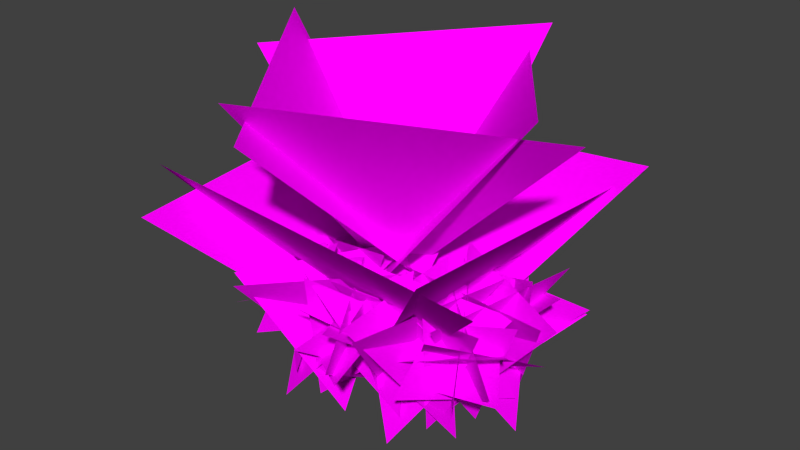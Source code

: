 # Source: germ_storehouse_2.blend  (saved by Blender 2.72.0; exported with 4.5.12 LTS)
import bpy
from mathutils import Matrix  # noqa: F401  (used for matrix-valued properties, if any)

bpy.ops.wm.read_factory_settings(use_empty=True)
scene = bpy.context.scene
scene.name = 'Scene'

# ---- collections
col_collection_1 = bpy.data.collections.new('Collection 1'); scene.collection.children.link(col_collection_1)

# ---- images (referenced by path relative to the original .blend; pixels are not part of the script)
import os
ASSET_DIR = os.environ.get("B2B_ASSET_DIR", "")  # directory of the original .blend (textures are referenced by path, not embedded)
HERE = os.path.dirname(os.path.abspath(__file__))  # packed textures are extracted next to this script under _unpacked/

def load_image(name, relpath, width, height, colorspace="sRGB"):
    """Load a texture the original file referenced (path relative to the .blend, or extracted next to this script)."""
    p = next((c for c in (os.path.join(HERE, relpath), os.path.join(ASSET_DIR, relpath)) if relpath and os.path.exists(c)), "")
    if p:
        img = bpy.data.images.load(p, check_existing=True)
        img.name = name
    else:  # same state as the original file: an image datablock whose file is absent (Cycles renders it pink)
        img = bpy.data.images.new(name, width, height)
        img.source = "FILE"
        img.filepath = "//" + (relpath or name)
    img.colorspace_settings.name = colorspace
    return img
img_bush_tempe_la_b_dds_cached_dds = load_image('bush_tempe_la_b.dds.cached.dds', 'bush_tempe_la_b.dds.cached.dds', 1024, 1024, 'sRGB')
img_germ_basic_2_png = load_image('germ_basic_2.png', 'germ_basic_2.png', 1024, 1024, 'sRGB')

# ---- materials (node trees are filled in below, after node groups)
mat_material_001 = bpy.data.materials.new('Material.001')
mat_material_001.alpha_threshold = 0.0
mat_material_001.roughness = 0.5
mat_material_001.line_color = (0.0, 0.0, 0.0, 1.0)
mat_material = bpy.data.materials.new('Material')
mat_material.alpha_threshold = 0.0
mat_material.roughness = 0.5
mat_material.line_color = (0.0, 0.0, 0.0, 1.0)

# ---- material node trees
mat_material_001.use_nodes = True; mat_material_001.node_tree.nodes.clear()
_N = mat_material_001.node_tree.nodes; _L = mat_material_001.node_tree.links
n0 = _N.new('ShaderNodeOutputMaterial'); n0.name = 'Material Output'; n0.location = (300, 300)
n1 = _N.new('ShaderNodeTexImage'); n1.name = 'Image Texture'; n1.location = (-201, 288)
n1.width = 140
n1.image = img_bush_tempe_la_b_dds_cached_dds
n2 = _N.new('ShaderNodeBsdfTransparent'); n2.name = 'Transparent BSDF'; n2.location = (48, 163)
n3 = _N.new('ShaderNodeBsdfDiffuse'); n3.name = 'Diffuse BSDF'; n3.location = (10, 300)
n4 = _N.new('ShaderNodeMixShader'); n4.name = 'Mix Shader'; n4.location = (214, 300)
_L.new(n1.outputs[0], n3.inputs[0])
_L.new(n4.outputs[0], n0.inputs[0])
_L.new(n1.outputs[1], n4.inputs[0])
_L.new(n2.outputs[0], n4.inputs[1])
_L.new(n3.outputs[0], n4.inputs[2])
n0.is_active_output = True
mat_material.use_nodes = True; mat_material.node_tree.nodes.clear()
_N = mat_material.node_tree.nodes; _L = mat_material.node_tree.links
n0 = _N.new('ShaderNodeOutputMaterial'); n0.name = 'Material Output'; n0.location = (300, 300)
n1 = _N.new('ShaderNodeBsdfDiffuse'); n1.name = 'Diffuse BSDF'; n1.location = (10, 300)
n2 = _N.new('ShaderNodeTexImage'); n2.name = 'Image Texture'; n2.location = (-201, 288)
n2.width = 140
n2.image = img_germ_basic_2_png
_L.new(n1.outputs[0], n0.inputs[0])
_L.new(n2.outputs[0], n1.inputs[0])
n0.is_active_output = True

# ---- world
world_world = bpy.data.worlds.new('World'); scene.world = world_world
world_world.color = (0.05088, 0.05088, 0.05088)
world_world.use_sun_shadow = False
world_world.sun_shadow_jitter_overblur = 0.0
world_world.cycles.sampling_method = 'MANUAL'
world_world.cycles.sample_map_resolution = 256

# ---- meshes
me_bush_tempe_la_b_2_geometry_002 = bpy.data.meshes.new('bush_tempe_la_b_2-Geometry.002')
me_bush_tempe_la_b_2_geometry_002.from_pydata([(2.948, 11.32, 4.881), (-1.133, 5.188, -0.07923), (7.485, 4.438, 2.04), (7.197, 9.924, 1.86), (-1.168, 8.025, -0.4397), (3.272, 3.0, 5.422), (7.162, 3.993, 2.697), (1.326, 8.366, -2.372), (0.8127, 8.589, 6.517), (2.147, 4.275, 6.449), (1.942, 5.102, -2.391), (5.212, 11.57, 2.785), (3.223, 11.17, 5.952), (-2.556, 7.264, -3.136), (0.2392, 0.3327, 5.593), (5.808, 4.708, 5.952), (0.5346, 9.278, -3.136), (-5.437, 4.784, 5.593), (-0.7609, 0.6367, 5.952), (3.332, 6.289, -3.136), (-1.665, 11.85, 5.593), (-5.318, 7.32, 5.952), (0.3338, 3.227, -3.136), (5.891, 8.224, 5.593), (-7.498, 5.555, 1.397), (0.8181, 3.865, -1.221), (-0.8865, 7.398, 6.775), (-5.099, 9.613, 4.025), (-1.214, 5.259, -2.67), (-1.254, 1.945, 5.596), (-0.8852, 6.573, 7.007), (-0.6331, 8.229, -1.715), (-6.048, 2.015, 1.659), (-2.744, 1.092, 4.596), (1.895, 7.269, 0.2133), (-6.718, 8.456, 2.142), (4.022, -2.136, 4.881), (-1.157, -7.375, -0.07923), (7.158, -9.761, 2.04), (7.925, -4.322, 1.86), (-0.6489, -4.584, -0.4397), (2.747, -10.37, 5.422), (6.755, -10.14, 2.697), (1.865, -4.727, -2.372), (1.403, -4.409, 6.517), (1.887, -8.899, 6.449), (1.844, -8.048, -2.391), (6.292, -2.326, 2.785), (4.265, -2.333, 5.952), (-2.157, -5.065, -3.136), (-0.7406, -12.4, 5.593), (5.563, -9.175, 5.952), (1.263, -3.68, -3.136), (-5.459, -6.947, 5.593), (-1.664, -11.91, 5.952), (3.436, -7.15, -3.136), (-0.4048, -0.7388, 5.593), (-4.857, -4.481, 5.952), (-0.09351, -9.581, -3.136), (6.318, -5.74, 5.593), (-7.335, -5.796, 1.397), (0.5039, -9.048, -1.221), (-0.4925, -5.253, 6.775), (-4.202, -2.273, 4.025), (-1.224, -7.289, -2.67), (-1.897, -10.53, 5.596), (-0.6491, -6.063, 7.007), (-0.08454, -4.486, -1.715), (-6.59, -9.548, 1.659), (-3.523, -11.09, 4.596), (2.213, -5.913, 0.2133), (-6.014, -3.098, 2.142), (1.934, -6.662, 4.881), (-4.336, -2.793, -0.07923), (-4.79, -11.43, 2.04), (0.6821, -10.96, 1.86), (-1.502, -2.661, -0.4397), (-6.373, -7.27, 5.422), (-5.247, -11.12, 2.697), (-1.076, -5.142, -2.372), (-0.87, -4.621, 6.517), (-5.136, -6.102, 6.449), (-4.316, -5.869, -2.391), (2.26, -8.916, 2.785), (1.796, -6.942, 5.952), (-2.31, -1.3, -3.136), (-9.142, -4.33, 5.593), (-4.578, -9.747, 5.952), (-0.1909, -4.32, -3.136), (-4.886, 1.494, 5.593), (-8.872, -3.32, 5.952), (-3.083, -7.218, -3.136), (2.3, -2.033, 5.593), (-2.348, 1.463, 5.952), (-6.246, -4.326, -3.136), (-1.061, -9.709, 5.593), (-4.187, 3.581, 1.397), (-5.592, -4.788, -1.221), (-2.119, -2.964, 6.775), (-0.04957, 1.322, 4.025), (-4.267, -2.709, -2.67), (-7.581, -2.783, 5.596), (-2.943, -2.993, 7.007), (-1.279, -3.188, -1.715), (-7.675, 2.011, 1.659), (-8.484, -1.323, 4.596), (-2.153, -5.748, 0.2133), (-1.261, 2.901, 2.142), (-0.9016, -2.238, 4.881), (-4.277, 4.311, -0.07923), (-9.123, -2.855, 2.04), (-4.189, -5.271, 1.86), (-1.781, 2.962, -0.4397), (-8.331, 1.526, 5.422), (-9.355, -2.356, 2.697), (-2.695, 0.6168, -2.372), (-2.251, 0.9568, 6.517), (-6.669, 1.889, 6.449), (-5.847, 1.666, -2.391), (-1.785, -4.337, 2.785), (-1.164, -2.407, 5.952), (-1.771, 4.545, -3.136), (-9.187, 5.473, 5.593), (-8.072, -1.521, 5.952), (-1.513, 0.8647, -3.136), (-2.536, 8.268, 5.593), (-8.434, 6.199, 5.952), (-5.486, -0.126, -3.136), (1.799, 1.538, 5.593), (-0.3784, 6.931, 5.952), (-6.704, 3.983, -3.136), (-5.039, -3.303, 5.593), (-0.8608, 9.695, 1.397), (-6.382, 3.25, -1.221), (-2.466, 3.021, 6.775), (1.518, 5.624, 4.025), (-4.175, 4.347, -2.67), (-7.051, 5.994, 5.596), (-3.187, 3.421, 7.007), (-1.862, 2.395, -1.715), (-4.659, 10.15, 1.659), (-7.072, 7.71, 4.596), (-3.931, 0.653, 0.2133), (1.295, 7.602, 2.142)], [], [(0, 1, 2), (3, 4, 5), (6, 7, 8), (9, 10, 11), (12, 13, 14), (15, 16, 17), (18, 19, 20), (21, 22, 23), (24, 25, 26), (27, 28, 29), (30, 31, 32), (33, 34, 35), (36, 37, 38), (39, 40, 41), (42, 43, 44), (45, 46, 47), (48, 49, 50), (51, 52, 53), (54, 55, 56), (57, 58, 59), (60, 61, 62), (63, 64, 65), (66, 67, 68), (69, 70, 71), (72, 73, 74), (75, 76, 77), (78, 79, 80), (81, 82, 83), (84, 85, 86), (87, 88, 89), (90, 91, 92), (93, 94, 95), (96, 97, 98), (99, 100, 101), (102, 103, 104), (105, 106, 107), (108, 109, 110), (111, 112, 113), (114, 115, 116), (117, 118, 119), (120, 121, 122), (123, 124, 125), (126, 127, 128), (129, 130, 131), (132, 133, 134), (135, 136, 137), (138, 139, 140), (141, 142, 143)])
_uv = me_bush_tempe_la_b_2_geometry_002.uv_layers.new(name='bush_tempe_la_b_2-Geometry-UV')
_uv.uv.foreach_set('vector', [-0.2638, 0.9747, 0.48, -0.4677, 1.233, 0.9747, -0.2638, 0.9747, 0.48, -0.4677, 1.233, 0.9747, -0.2638, 0.9747, 0.48, -0.4677, 1.233, 0.9747, -0.2638, 0.9747, 0.48, -0.4677, 1.233, 0.9747, -0.2638, 0.9747, 0.48, -0.4677, 1.233, 0.9747, -0.2638, 0.9747, 0.48, -0.4677, 1.233, 0.9747, -0.2638, 0.9747, 0.48, -0.4677, 1.233, 0.9747, -0.2638, 0.9747, 0.48, -0.4677, 1.233, 0.9747, -0.2638, 0.9747, 0.48, -0.4677, 1.233, 0.9747, -0.2638, 0.9747, 0.48, -0.4677, 1.233, 0.9747, -0.2638, 0.9747, 0.48, -0.4677, 1.233, 0.9747, -0.2638, 0.9747, 0.48, -0.4677, 1.233, 0.9747, -0.2638, 0.9747, 0.48, -0.4677, 1.233, 0.9747, -0.2638, 0.9747, 0.48, -0.4677, 1.233, 0.9747, -0.2638, 0.9747, 0.48, -0.4677, 1.233, 0.9747, -0.2638, 0.9747, 0.48, -0.4677, 1.233, 0.9747, -0.2638, 0.9747, 0.48, -0.4677, 1.233, 0.9747, -0.2638, 0.9747, 0.48, -0.4677, 1.233, 0.9747, -0.2638, 0.9747, 0.48, -0.4677, 1.233, 0.9747, -0.2638, 0.9747, 0.48, -0.4677, 1.233, 0.9747, -0.2638, 0.9747, 0.48, -0.4677, 1.233, 0.9747, -0.2638, 0.9747, 0.48, -0.4677, 1.233, 0.9747, -0.2638, 0.9747, 0.48, -0.4677, 1.233, 0.9747, -0.2638, 0.9747, 0.48, -0.4677, 1.233, 0.9747, -0.2638, 0.9747, 0.48, -0.4677, 1.233, 0.9747, -0.2638, 0.9747, 0.48, -0.4677, 1.233, 0.9747, -0.2638, 0.9747, 0.48, -0.4677, 1.233, 0.9747, -0.2638, 0.9747, 0.48, -0.4677, 1.233, 0.9747, -0.2638, 0.9747, 0.48, -0.4677, 1.233, 0.9747, -0.2638, 0.9747, 0.48, -0.4677, 1.233, 0.9747, -0.2638, 0.9747, 0.48, -0.4677, 1.233, 0.9747, -0.2638, 0.9747, 0.48, -0.4677, 1.233, 0.9747, -0.2638, 0.9747, 0.48, -0.4677, 1.233, 0.9747, -0.2638, 0.9747, 0.48, -0.4677, 1.233, 0.9747, -0.2638, 0.9747, 0.48, -0.4677, 1.233, 0.9747, -0.2638, 0.9747, 0.48, -0.4677, 1.233, 0.9747, -0.2638, 0.9747, 0.48, -0.4677, 1.233, 0.9747, -0.2638, 0.9747, 0.48, -0.4677, 1.233, 0.9747, -0.2638, 0.9747, 0.48, -0.4677, 1.233, 0.9747, -0.2638, 0.9747, 0.48, -0.4677, 1.233, 0.9747, -0.2638, 0.9747, 0.48, -0.4677, 1.233, 0.9747, -0.2638, 0.9747, 0.48, -0.4677, 1.233, 0.9747, -0.2638, 0.9747, 0.48, -0.4677, 1.233, 0.9747, -0.2638, 0.9747, 0.48, -0.4677, 1.233, 0.9747, -0.2638, 0.9747, 0.48, -0.4677, 1.233, 0.9747, -0.2638, 0.9747, 0.48, -0.4677, 1.233, 0.9747, -0.2638, 0.9747, 0.48, -0.4677, 1.233, 0.9747, -0.2638, 0.9747, 0.48, -0.4677, 1.233, 0.9747])
me_bush_tempe_la_b_2_geometry_002.materials.append(mat_material_001)
me_bush_tempe_la_b_2_geometry_002.use_remesh_preserve_volume = False
me_bush_tempe_la_b_2_geometry_002.use_remesh_preserve_attributes = False
me_bush_tempe_la_b_2_geometry_002.use_mirror_vertex_groups = False
me_bush_tempe_la_b_2_geometry_002.update()
me_bush_tempe_la_a_2_geometry = bpy.data.meshes.new('bush_tempe_la_a_2-Geometry')
me_bush_tempe_la_a_2_geometry.from_pydata([(-0.1867, 5.402, 6.574), (-1.057, -0.6163, 0.6893), (4.363, -1.07, 7.33), (4.921, -0.01254, 6.574), (-1.097, 0.8582, 0.6893), (-1.551, -4.562, 7.33), (-0.6788, -4.973, 6.672), (0.192, 1.045, 0.7868), (-5.228, 1.499, 7.427), (-5.709, 0.499, 6.574), (0.3085, -0.3718, 0.6893), (0.7618, 5.049, 7.33), (-4.98, 3.72, 4.023), (0.3813, -1.32, -1.575), (4.593, 3.738, 4.742), (3.933, 5.025, 4.023), (-1.108, -0.3365, -1.575), (3.951, -4.549, 4.742), (4.963, -3.969, 4.116), (-0.3987, 1.072, -1.482), (-4.611, -3.987, 4.835), (-3.954, -5.158, 4.023), (1.087, 0.2033, -1.575), (-3.972, 4.415, 4.742)], [], [(0, 1, 2), (3, 4, 5), (6, 7, 8), (9, 10, 11), (12, 13, 14), (15, 16, 17), (18, 19, 20), (21, 22, 23)])
_uv = me_bush_tempe_la_a_2_geometry.uv_layers.new(name='bush_tempe_la_a_2-Geometry-UV')
_uv.uv.foreach_set('vector', [-0.5551, 0.2305, 1.274, -0.1823, 0.5565, 1.555, -0.5551, 0.2305, 1.274, -0.1823, 0.5565, 1.555, -0.5551, 0.2305, 1.274, -0.1823, 0.5565, 1.555, -0.5551, 0.2305, 1.274, -0.1823, 0.5565, 1.555, -0.5551, 0.2305, 1.274, -0.1823, 0.5565, 1.555, -0.5551, 0.2305, 1.274, -0.1823, 0.5565, 1.555, -0.5551, 0.2305, 1.274, -0.1823, 0.5565, 1.555, -0.5551, 0.2305, 1.274, -0.1823, 0.5565, 1.555])
me_bush_tempe_la_a_2_geometry.materials.append(mat_material_001)
me_bush_tempe_la_a_2_geometry.use_remesh_preserve_volume = False
me_bush_tempe_la_a_2_geometry.use_remesh_preserve_attributes = False
me_bush_tempe_la_a_2_geometry.use_mirror_vertex_groups = False
me_bush_tempe_la_a_2_geometry.update()
me_bush_tempe_la_a_1_geometry = bpy.data.meshes.new('bush_tempe_la_a_1-Geometry')
me_bush_tempe_la_a_1_geometry.from_pydata([(-3.968, 2.948, 3.193), (0.3038, -1.069, -1.149), (3.66, 2.962, 3.751), (3.133, 3.987, 3.193), (-0.883, -0.2848, -1.149), (3.148, -3.641, 3.751), (3.954, -3.179, 3.265), (-0.3177, 0.8372, -1.077), (-3.674, -3.194, 3.823), (-3.15, -4.127, 3.193), (0.8662, 0.1454, -1.149), (-3.165, 3.502, 3.751)], [], [(0, 1, 2), (3, 4, 5), (6, 7, 8), (9, 10, 11)])
_uv = me_bush_tempe_la_a_1_geometry.uv_layers.new(name='bush_tempe_la_a_1-Geometry-UV')
_uv.uv.foreach_set('vector', [-0.5551, 0.2305, 1.274, -0.1823, 0.5565, 1.555, -0.5551, 0.2305, 1.274, -0.1823, 0.5565, 1.555, -0.5551, 0.2305, 1.274, -0.1823, 0.5565, 1.555, -0.5551, 0.2305, 1.274, -0.1823, 0.5565, 1.555])
me_bush_tempe_la_a_1_geometry.materials.append(mat_material_001)
me_bush_tempe_la_a_1_geometry.use_remesh_preserve_volume = False
me_bush_tempe_la_a_1_geometry.use_remesh_preserve_attributes = False
me_bush_tempe_la_a_1_geometry.use_mirror_vertex_groups = False
me_bush_tempe_la_a_1_geometry.update()
me_plane_003 = bpy.data.meshes.new('Plane.003')
me_plane_003.from_pydata([(8.742e-08, -1.33, -2.0), (-0.9932, 1.291, -2.0), (8.742e-08, 1.29, -2.0), (-8.742e-08, -1.33, 2.0), (-0.9932, 1.291, 2.0), (-8.742e-08, 1.29, 2.0), (-8.742e-08, -1.33, 2.0), (-0.9932, 1.291, 2.0), (-8.742e-08, 1.29, 2.0), (8.742e-08, -1.33, -2.0), (-0.9932, 1.291, -2.0), (8.742e-08, 1.29, -2.0), (-0.02228, -1.547, -2.02), (-0.002425, -1.552, -1.571), (0.01084, -1.566, -1.122), (-0.001741, -1.552, -0.6733), (-0.006391, -1.547, -0.2244), (-0.006385, -1.547, 0.2244), (0.005591, -1.554, 0.6733), (0.01714, -1.561, 1.122), (0.005055, -1.554, 1.571), (-0.01888, -1.547, 2.02), (-0.1431, -1.215, -2.02), (-0.1199, -1.219, -1.571), (-0.09762, -1.23, -1.122), (-0.1192, -1.219, -0.6733), (-0.1272, -1.215, -0.2244), (-0.1272, -1.215, 0.2244), (-0.1107, -1.22, 0.6733), (-0.09475, -1.226, 1.122), (-0.1112, -1.22, 1.571), (-0.1397, -1.215, 2.02), (-0.264, -0.8827, -2.02), (-0.2373, -0.8856, -1.571), (-0.2061, -0.8933, -1.122), (-0.2367, -0.8856, -0.6733), (-0.2481, -0.8827, -0.2244), (-0.2481, -0.8827, 0.2244), (-0.227, -0.8867, 0.6733), (-0.2066, -0.8905, 1.122), (-0.2275, -0.8867, 1.571), (-0.2606, -0.8827, 2.02), (-0.3848, -0.5506, -2.02), (-0.3548, -0.5523, -1.571), (-0.3145, -0.557, -1.122), (-0.3541, -0.5523, -0.6733), (-0.3689, -0.5506, -0.2244), (-0.3689, -0.5506, 0.2244), (-0.3432, -0.5531, 0.6733), (-0.3185, -0.5553, 1.122), (-0.3438, -0.5531, 1.571), (-0.3814, -0.5506, 2.02), (-0.5057, -0.2186, -2.02), (-0.4723, -0.2191, -1.571), (-0.423, -0.2207, -1.122), (-0.4717, -0.2191, -0.6733), (-0.4898, -0.2186, -0.2244), (-0.4898, -0.2186, 0.2244), (-0.4595, -0.2194, 0.6733), (-0.4304, -0.2202, 1.122), (-0.4601, -0.2194, 1.571), (-0.5027, -0.2186, 2.02), (-0.6265, 0.1134, -2.02), (-0.5899, 0.1141, -1.571), (-0.5314, 0.1155, -1.122), (-0.5892, 0.1141, -0.6733), (-0.6106, 0.1134, -0.2244), (-0.6106, 0.1134, 0.2244), (-0.5758, 0.1142, 0.6733), (-0.5423, 0.115, 1.122), (-0.5764, 0.1142, 1.571), (-0.6249, 0.1134, 2.02), (-0.7478, 0.4454, -2.02), (-0.698, 0.4473, -1.571), (-0.6379, 0.4518, -1.122), (-0.6992, 0.4473, -0.6733), (-0.7303, 0.4454, -0.2244), (-0.7314, 0.4454, 0.2244), (-0.6921, 0.4479, 0.6733), (-0.6542, 0.4501, 1.122), (-0.6926, 0.4479, 1.571), (-0.7449, 0.4454, 2.02), (-0.8711, 0.7775, -2.02), (-0.8054, 0.7805, -1.571), (-0.7391, 0.7881, -1.122), (-0.8084, 0.7805, -0.6733), (-0.848, 0.7775, -0.2244), (-0.8523, 0.7775, 0.2244), (-0.8084, 0.7815, 0.6733), (-0.7661, 0.7853, 1.122), (-0.809, 0.7815, 1.571), (-0.8671, 0.7775, 2.02), (-0.9908, 1.109, -2.02), (-0.9056, 1.114, -1.571), (-0.8671, 1.124, -1.122), (-0.9107, 1.114, -0.6733), (-0.9679, 1.109, -0.2244), (-0.9708, 1.109, 0.2244), (-0.9107, 1.115, 0.6733), (-0.8735, 1.12, 1.122), (-0.9061, 1.115, 1.571), (-0.991, 1.109, 2.02), (-1.118, 1.442, -2.02), (-1.008, 1.447, -1.571), (-0.975, 1.461, -1.122), (-1.014, 1.447, -0.6733), (-1.079, 1.442, -0.2244), (-1.086, 1.442, 0.2244), (-1.011, 1.449, 0.6733), (-0.9707, 1.456, 1.122), (-1.003, 1.449, 1.571), (-1.112, 1.442, 2.02), (-0.006391, -1.547, 0.0), (-0.1272, -1.215, 0.0), (-0.2481, -0.8827, 0.0), (-0.3689, -0.5506, 0.0), (-0.4898, -0.2186, 0.0), (-0.6106, 0.1134, 0.0), (-0.7315, 0.4454, 0.0), (-0.8523, 0.7775, 0.0), (-0.9732, 1.109, 0.0), (-1.094, 1.442, 0.0), (2.782e-08, 1.373, 0.0), (-0.8, 1.373, 0.0), (2.782e-08, 1.324, 0.06657), (-0.8, 1.324, 0.06657), (2.782e-08, 1.246, 0.04115), (-0.8, 1.246, 0.04114), (2.782e-08, 1.246, -0.04114), (-0.8, 1.246, -0.04114), (2.782e-08, 1.324, -0.06657), (-0.8, 1.324, -0.06657), (-9.139e-08, 1.373, 2.0), (-0.8, 1.373, 2.0), (-9.139e-08, 1.324, 2.067), (-0.8, 1.324, 2.067), (-9.139e-08, 1.246, 2.041), (-0.8, 1.246, 2.041), (-9.139e-08, 1.246, 1.959), (-0.8, 1.246, 1.959), (-9.139e-08, 1.324, 1.933), (-0.8, 1.324, 1.933), (1.47e-07, 1.373, -2.0), (-0.8, 1.373, -2.0), (1.47e-07, 1.324, -1.933), (-0.8, 1.324, -1.933), (1.47e-07, 1.246, -1.959), (-0.8, 1.246, -1.959), (1.47e-07, 1.246, -2.041), (-0.8, 1.246, -2.041), (1.47e-07, 1.324, -2.067), (-0.8, 1.324, -2.067), (-0.9144, 1.303, -2.08), (-0.9144, 1.303, 2.08), (-0.8661, 1.369, -2.08), (-0.8661, 1.369, 2.08), (-0.7878, 1.344, -2.08), (-0.7878, 1.344, 2.08), (-0.7878, 1.262, -2.08), (-0.7878, 1.262, 2.08), (-0.8661, 1.236, -2.08), (-0.8661, 1.236, 2.08), (0.06578, -1.366, 0.0), (-0.9603, 1.453, 0.0), (0.02033, -1.382, 0.06657), (-1.006, 1.437, 0.06657), (-0.05322, -1.409, 0.04115), (-1.079, 1.41, 0.04114), (-0.05322, -1.409, -0.04114), (-1.079, 1.41, -0.04114), (0.02033, -1.382, -0.06657), (-1.006, 1.437, -0.06657), (-0.06578, -1.414, 2.0), (-1.092, 1.406, 2.0), (-0.02033, -1.397, 1.933), (-1.046, 1.422, 1.933), (0.05322, -1.37, 1.959), (-0.9728, 1.449, 1.959), (0.05322, -1.37, 2.041), (-0.9728, 1.449, 2.041), (-0.02033, -1.397, 2.067), (-1.046, 1.422, 2.067), (-0.06578, -1.414, -2.0), (-1.092, 1.406, -2.0), (-0.02033, -1.397, -2.067), (-1.046, 1.422, -2.067), (0.05322, -1.37, -2.041), (-0.9728, 1.449, -2.041), (0.05322, -1.37, -1.959), (-0.9728, 1.449, -1.959), (-0.02033, -1.397, -1.933), (-1.046, 1.422, -1.933)], [], [(0, 1, 2), (3, 4, 5), (6, 8, 7), (9, 11, 10), (12, 13, 23, 22), (13, 14, 24, 23), (14, 15, 25, 24), (15, 16, 26, 25), (112, 17, 27, 113), (17, 18, 28, 27), (18, 19, 29, 28), (19, 20, 30, 29), (20, 21, 31, 30), (22, 23, 33, 32), (23, 24, 34, 33), (24, 25, 35, 34), (25, 26, 36, 35), (113, 27, 37, 114), (27, 28, 38, 37), (28, 29, 39, 38), (29, 30, 40, 39), (30, 31, 41, 40), (32, 33, 43, 42), (33, 34, 44, 43), (34, 35, 45, 44), (35, 36, 46, 45), (114, 37, 47, 115), (37, 38, 48, 47), (38, 39, 49, 48), (39, 40, 50, 49), (40, 41, 51, 50), (42, 43, 53, 52), (43, 44, 54, 53), (44, 45, 55, 54), (45, 46, 56, 55), (115, 47, 57, 116), (47, 48, 58, 57), (48, 49, 59, 58), (49, 50, 60, 59), (50, 51, 61, 60), (52, 53, 63, 62), (53, 54, 64, 63), (54, 55, 65, 64), (55, 56, 66, 65), (116, 57, 67, 117), (57, 58, 68, 67), (58, 59, 69, 68), (59, 60, 70, 69), (60, 61, 71, 70), (62, 63, 73, 72), (63, 64, 74, 73), (64, 65, 75, 74), (65, 66, 76, 75), (117, 67, 77, 118), (67, 68, 78, 77), (68, 69, 79, 78), (69, 70, 80, 79), (70, 71, 81, 80), (72, 73, 83, 82), (73, 74, 84, 83), (74, 75, 85, 84), (75, 76, 86, 85), (118, 77, 87, 119), (77, 78, 88, 87), (78, 79, 89, 88), (79, 80, 90, 89), (80, 81, 91, 90), (82, 83, 93, 92), (83, 84, 94, 93), (84, 85, 95, 94), (85, 86, 96, 95), (119, 87, 97, 120), (87, 88, 98, 97), (88, 89, 99, 98), (89, 90, 100, 99), (90, 91, 101, 100), (92, 93, 103, 102), (93, 94, 104, 103), (94, 95, 105, 104), (95, 96, 106, 105), (120, 97, 107, 121), (97, 98, 108, 107), (98, 99, 109, 108), (99, 100, 110, 109), (100, 101, 111, 110), (16, 112, 113, 26), (26, 113, 114, 36), (36, 114, 115, 46), (46, 115, 116, 56), (56, 116, 117, 66), (66, 117, 118, 76), (76, 118, 119, 86), (86, 119, 120, 96), (96, 120, 121, 106), (122, 123, 125, 124), (124, 125, 127, 126), (126, 127, 129, 128), (125, 123, 131, 129, 127), (130, 131, 123, 122), (128, 129, 131, 130), (122, 124, 126, 128, 130), (132, 133, 135, 134), (134, 135, 137, 136), (136, 137, 139, 138), (135, 133, 141, 139, 137), (140, 141, 133, 132), (138, 139, 141, 140), (132, 134, 136, 138, 140), (142, 143, 145, 144), (144, 145, 147, 146), (146, 147, 149, 148), (145, 143, 151, 149, 147), (150, 151, 143, 142), (148, 149, 151, 150), (142, 144, 146, 148, 150), (152, 153, 155, 154), (154, 155, 157, 156), (156, 157, 159, 158), (155, 153, 161, 159, 157), (160, 161, 153, 152), (158, 159, 161, 160), (152, 154, 156, 158, 160), (162, 163, 165, 164), (164, 165, 167, 166), (166, 167, 169, 168), (165, 163, 171, 169, 167), (170, 171, 163, 162), (168, 169, 171, 170), (162, 164, 166, 168, 170), (172, 173, 175, 174), (174, 175, 177, 176), (176, 177, 179, 178), (175, 173, 181, 179, 177), (180, 181, 173, 172), (178, 179, 181, 180), (172, 174, 176, 178, 180), (182, 183, 185, 184), (184, 185, 187, 186), (186, 187, 189, 188), (185, 183, 191, 189, 187), (190, 191, 183, 182), (188, 189, 191, 190), (182, 184, 186, 188, 190)])
_uv = me_plane_003.uv_layers.new(name='UVMap')
_uv.uv.foreach_set('vector', [0.5117, 0.252, 0.627, 0.5469, 0.5117, 0.5469, 0.5117, 0.252, 0.627, 0.5469, 0.5117, 0.5469, 0.5117, 0.252, 0.5117, 0.5469, 0.627, 0.5469, 0.5117, 0.252, 0.5117, 0.5469, 0.627, 0.5469, 0.4102, 0.7871, 0.4277, 0.7852, 0.4277, 0.8027, 0.4102, 0.8047, 0.4277, 0.7852, 0.4473, 0.7852, 0.4473, 0.8027, 0.4277, 0.8027, 0.4473, 0.7852, 0.4648, 0.7852, 0.4648, 0.8047, 0.4473, 0.8027, 0.4648, 0.7852, 0.4844, 0.7871, 0.4844, 0.8047, 0.4648, 0.8047, 0.4941, 0.7871, 0.502, 0.7871, 0.502, 0.8047, 0.4941, 0.8047, 0.502, 0.7871, 0.5215, 0.7852, 0.5234, 0.8027, 0.502, 0.8047, 0.5215, 0.7852, 0.541, 0.7852, 0.541, 0.8027, 0.5234, 0.8027, 0.541, 0.7852, 0.5605, 0.7852, 0.5605, 0.8027, 0.541, 0.8027, 0.5605, 0.7852, 0.5781, 0.7852, 0.5781, 0.8047, 0.5605, 0.8027, 0.4102, 0.8047, 0.4277, 0.8027, 0.4277, 0.8242, 0.4102, 0.8242, 0.4277, 0.8027, 0.4473, 0.8027, 0.4473, 0.8223, 0.4277, 0.8242, 0.4473, 0.8027, 0.4648, 0.8047, 0.4648, 0.8242, 0.4473, 0.8223, 0.4648, 0.8047, 0.4844, 0.8047, 0.4844, 0.8242, 0.4648, 0.8242, 0.4941, 0.8047, 0.502, 0.8047, 0.502, 0.8242, 0.4941, 0.8242, 0.502, 0.8047, 0.5234, 0.8027, 0.5234, 0.8223, 0.502, 0.8242, 0.5234, 0.8027, 0.541, 0.8027, 0.541, 0.8223, 0.5234, 0.8223, 0.541, 0.8027, 0.5605, 0.8027, 0.5605, 0.8223, 0.541, 0.8223, 0.5605, 0.8027, 0.5781, 0.8047, 0.5781, 0.8242, 0.5605, 0.8223, 0.4102, 0.8242, 0.4277, 0.8242, 0.4277, 0.8418, 0.4102, 0.8418, 0.4277, 0.8242, 0.4473, 0.8223, 0.4473, 0.8398, 0.4277, 0.8418, 0.4473, 0.8223, 0.4648, 0.8242, 0.4648, 0.8418, 0.4473, 0.8398, 0.4648, 0.8242, 0.4844, 0.8242, 0.4844, 0.8418, 0.4648, 0.8418, 0.4941, 0.8242, 0.502, 0.8242, 0.502, 0.8418, 0.4941, 0.8418, 0.502, 0.8242, 0.5234, 0.8223, 0.5234, 0.8418, 0.502, 0.8418, 0.5234, 0.8223, 0.541, 0.8223, 0.541, 0.8398, 0.5234, 0.8418, 0.541, 0.8223, 0.5605, 0.8223, 0.5605, 0.8398, 0.541, 0.8398, 0.5605, 0.8223, 0.5781, 0.8242, 0.5781, 0.8418, 0.5605, 0.8398, 0.4102, 0.8418, 0.4277, 0.8418, 0.4277, 0.8613, 0.4102, 0.8613, 0.4277, 0.8418, 0.4473, 0.8398, 0.4473, 0.8594, 0.4277, 0.8613, 0.4473, 0.8398, 0.4648, 0.8418, 0.4648, 0.8613, 0.4473, 0.8594, 0.4648, 0.8418, 0.4844, 0.8418, 0.4844, 0.8613, 0.4648, 0.8613, 0.4941, 0.8418, 0.502, 0.8418, 0.502, 0.8613, 0.4941, 0.8613, 0.502, 0.8418, 0.5234, 0.8418, 0.5234, 0.8613, 0.502, 0.8613, 0.5234, 0.8418, 0.541, 0.8398, 0.541, 0.8594, 0.5234, 0.8613, 0.541, 0.8398, 0.5605, 0.8398, 0.5605, 0.8594, 0.541, 0.8594, 0.5605, 0.8398, 0.5781, 0.8418, 0.5781, 0.8613, 0.5605, 0.8594, 0.4102, 0.8613, 0.4277, 0.8613, 0.4277, 0.8789, 0.4102, 0.8789, 0.4277, 0.8613, 0.4473, 0.8594, 0.4473, 0.8789, 0.4277, 0.8789, 0.4473, 0.8594, 0.4648, 0.8613, 0.4648, 0.8789, 0.4473, 0.8789, 0.4648, 0.8613, 0.4844, 0.8613, 0.4844, 0.8789, 0.4648, 0.8789, 0.4941, 0.8613, 0.502, 0.8613, 0.5039, 0.8789, 0.4941, 0.8789, 0.502, 0.8613, 0.5234, 0.8613, 0.5234, 0.8789, 0.5039, 0.8789, 0.5234, 0.8613, 0.541, 0.8594, 0.541, 0.877, 0.5234, 0.8789, 0.541, 0.8594, 0.5605, 0.8594, 0.5605, 0.8789, 0.541, 0.877, 0.5605, 0.8594, 0.5781, 0.8613, 0.5781, 0.8789, 0.5605, 0.8789, 0.4102, 0.8789, 0.4277, 0.8789, 0.4277, 0.8984, 0.4062, 0.8984, 0.4277, 0.8789, 0.4473, 0.8789, 0.4473, 0.8984, 0.4277, 0.8984, 0.4473, 0.8789, 0.4648, 0.8789, 0.4648, 0.8984, 0.4473, 0.8984, 0.4648, 0.8789, 0.4844, 0.8789, 0.4844, 0.8984, 0.4648, 0.8984, 0.4941, 0.8789, 0.5039, 0.8789, 0.5039, 0.8984, 0.4941, 0.8984, 0.5039, 0.8789, 0.5234, 0.8789, 0.5234, 0.8984, 0.5039, 0.8984, 0.5234, 0.8789, 0.541, 0.877, 0.541, 0.8984, 0.5234, 0.8984, 0.541, 0.877, 0.5605, 0.8789, 0.5605, 0.8984, 0.541, 0.8984, 0.5605, 0.8789, 0.5781, 0.8789, 0.5781, 0.8984, 0.5605, 0.8984, 0.4062, 0.8984, 0.4277, 0.8984, 0.4277, 0.916, 0.4062, 0.916, 0.4277, 0.8984, 0.4473, 0.8984, 0.4473, 0.916, 0.4277, 0.916, 0.4473, 0.8984, 0.4648, 0.8984, 0.4648, 0.916, 0.4473, 0.916, 0.4648, 0.8984, 0.4844, 0.8984, 0.4844, 0.916, 0.4648, 0.916, 0.4941, 0.8984, 0.5039, 0.8984, 0.5039, 0.916, 0.4941, 0.916, 0.5039, 0.8984, 0.5234, 0.8984, 0.5234, 0.916, 0.5039, 0.916, 0.5234, 0.8984, 0.541, 0.8984, 0.541, 0.916, 0.5234, 0.916, 0.541, 0.8984, 0.5605, 0.8984, 0.5605, 0.916, 0.541, 0.916, 0.5605, 0.8984, 0.5781, 0.8984, 0.5781, 0.916, 0.5605, 0.916, 0.4062, 0.916, 0.4277, 0.916, 0.4277, 0.9355, 0.4062, 0.9355, 0.4277, 0.916, 0.4473, 0.916, 0.4473, 0.9355, 0.4277, 0.9355, 0.4473, 0.916, 0.4648, 0.916, 0.4648, 0.9355, 0.4473, 0.9355, 0.4648, 0.916, 0.4844, 0.916, 0.4844, 0.9355, 0.4648, 0.9355, 0.4941, 0.916, 0.5039, 0.916, 0.5039, 0.9355, 0.4941, 0.9355, 0.5039, 0.916, 0.5234, 0.916, 0.5234, 0.9355, 0.5039, 0.9355, 0.5234, 0.916, 0.541, 0.916, 0.541, 0.9355, 0.5234, 0.9355, 0.541, 0.916, 0.5605, 0.916, 0.5605, 0.9355, 0.541, 0.9355, 0.5605, 0.916, 0.5781, 0.916, 0.582, 0.9355, 0.5605, 0.9355, 0.4062, 0.9355, 0.4277, 0.9355, 0.4277, 0.9531, 0.4062, 0.9531, 0.4277, 0.9355, 0.4473, 0.9355, 0.4473, 0.9531, 0.4277, 0.9531, 0.4473, 0.9355, 0.4648, 0.9355, 0.4648, 0.9531, 0.4473, 0.9531, 0.4648, 0.9355, 0.4844, 0.9355, 0.4844, 0.9531, 0.4648, 0.9531, 0.4941, 0.9355, 0.5039, 0.9355, 0.502, 0.9531, 0.4941, 0.9531, 0.5039, 0.9355, 0.5234, 0.9355, 0.5234, 0.9531, 0.502, 0.9531, 0.5234, 0.9355, 0.541, 0.9355, 0.541, 0.9531, 0.5234, 0.9531, 0.541, 0.9355, 0.5605, 0.9355, 0.5605, 0.9531, 0.541, 0.9531, 0.5605, 0.9355, 0.582, 0.9355, 0.582, 0.9531, 0.5605, 0.9531, 0.4844, 0.7871, 0.4941, 0.7871, 0.4941, 0.8047, 0.4844, 0.8047, 0.4844, 0.8047, 0.4941, 0.8047, 0.4941, 0.8242, 0.4844, 0.8242, 0.4844, 0.8242, 0.4941, 0.8242, 0.4941, 0.8418, 0.4844, 0.8418, 0.4844, 0.8418, 0.4941, 0.8418, 0.4941, 0.8613, 0.4844, 0.8613, 0.4844, 0.8613, 0.4941, 0.8613, 0.4941, 0.8789, 0.4844, 0.8789, 0.4844, 0.8789, 0.4941, 0.8789, 0.4941, 0.8984, 0.4844, 0.8984, 0.4844, 0.8984, 0.4941, 0.8984, 0.4941, 0.916, 0.4844, 0.916, 0.4844, 0.916, 0.4941, 0.916, 0.4941, 0.9355, 0.4844, 0.9355, 0.4844, 0.9355, 0.4941, 0.9355, 0.4941, 0.9531, 0.4844, 0.9531, 0.8242, 0.332, 0.7715, 0.332, 0.7715, 0.3379, 0.8242, 0.334, 0.8242, 0.334, 0.7715, 0.3379, 0.7715, 0.3438, 0.8242, 0.3398, 0.8242, 0.3398, 0.7715, 0.3438, 0.7715, 0.3418, 0.8262, 0.3379, 0.7715, 0.3379, 0.7715, 0.332, 0.7715, 0.3359, 0.7715, 0.3418, 0.7715, 0.3438, 0.8262, 0.332, 0.7715, 0.3359, 0.7715, 0.332, 0.8242, 0.332, 0.8262, 0.3379, 0.7715, 0.3418, 0.7715, 0.3359, 0.8262, 0.332, 0.8242, 0.332, 0.8242, 0.334, 0.8242, 0.3398, 0.8262, 0.3379, 0.8262, 0.332, 0.8242, 0.332, 0.7715, 0.332, 0.7715, 0.3379, 0.8242, 0.334, 0.8242, 0.334, 0.7715, 0.3379, 0.7715, 0.3438, 0.8242, 0.3398, 0.8242, 0.3398, 0.7715, 0.3438, 0.7715, 0.3418, 0.8262, 0.3379, 0.7715, 0.3379, 0.7715, 0.332, 0.7715, 0.3359, 0.7715, 0.3418, 0.7715, 0.3438, 0.8262, 0.332, 0.7715, 0.3359, 0.7715, 0.332, 0.8242, 0.332, 0.8262, 0.3379, 0.7715, 0.3418, 0.7715, 0.3359, 0.8262, 0.332, 0.8242, 0.332, 0.8242, 0.334, 0.8242, 0.3398, 0.8262, 0.3379, 0.8262, 0.332, 0.8242, 0.332, 0.7715, 0.332, 0.7715, 0.3379, 0.8242, 0.334, 0.8242, 0.334, 0.7715, 0.3379, 0.7715, 0.3438, 0.8242, 0.3398, 0.8242, 0.3398, 0.7715, 0.3438, 0.7715, 0.3418, 0.8262, 0.3379, 0.7715, 0.3379, 0.7715, 0.332, 0.7715, 0.3359, 0.7715, 0.3418, 0.7715, 0.3438, 0.8262, 0.332, 0.7715, 0.3359, 0.7715, 0.332, 0.8242, 0.332, 0.8262, 0.3379, 0.7715, 0.3418, 0.7715, 0.3359, 0.8262, 0.332, 0.8242, 0.332, 0.8242, 0.334, 0.8242, 0.3398, 0.8262, 0.3379, 0.8262, 0.332, 0.8926, 0.332, 0.7012, 0.332, 0.7012, 0.3379, 0.8906, 0.334, 0.8906, 0.334, 0.7012, 0.3379, 0.7012, 0.3438, 0.8926, 0.3398, 0.8926, 0.3398, 0.7012, 0.3438, 0.7012, 0.3418, 0.8965, 0.3379, 0.7012, 0.3379, 0.7012, 0.332, 0.7012, 0.3359, 0.7012, 0.3418, 0.7012, 0.3438, 0.8965, 0.332, 0.7012, 0.3359, 0.7012, 0.332, 0.8926, 0.332, 0.8965, 0.3379, 0.7012, 0.3418, 0.7012, 0.3359, 0.8965, 0.332, 0.8926, 0.332, 0.8906, 0.334, 0.8926, 0.3398, 0.8965, 0.3379, 0.8965, 0.332, 0.8926, 0.332, 0.7012, 0.332, 0.7012, 0.3379, 0.8906, 0.334, 0.8906, 0.334, 0.7012, 0.3379, 0.7012, 0.3438, 0.8926, 0.3398, 0.8926, 0.3398, 0.7012, 0.3438, 0.7012, 0.3418, 0.8965, 0.3379, 0.7012, 0.3379, 0.7012, 0.332, 0.7012, 0.3359, 0.7012, 0.3418, 0.7012, 0.3438, 0.8965, 0.332, 0.7012, 0.3359, 0.7012, 0.332, 0.8926, 0.332, 0.8965, 0.3379, 0.7012, 0.3418, 0.7012, 0.3359, 0.8965, 0.332, 0.8926, 0.332, 0.8906, 0.334, 0.8926, 0.3398, 0.8965, 0.3379, 0.8965, 0.332, 0.8926, 0.332, 0.7012, 0.332, 0.7012, 0.3379, 0.8906, 0.334, 0.8906, 0.334, 0.7012, 0.3379, 0.7012, 0.3438, 0.8926, 0.3398, 0.8926, 0.3398, 0.7012, 0.3438, 0.7012, 0.3418, 0.8965, 0.3379, 0.7012, 0.3379, 0.7012, 0.332, 0.7012, 0.3359, 0.7012, 0.3418, 0.7012, 0.3438, 0.8965, 0.332, 0.7012, 0.3359, 0.7012, 0.332, 0.8926, 0.332, 0.8965, 0.3379, 0.7012, 0.3418, 0.7012, 0.3359, 0.8965, 0.332, 0.8926, 0.332, 0.8906, 0.334, 0.8926, 0.3398, 0.8965, 0.3379, 0.8965, 0.332, 0.8926, 0.332, 0.7012, 0.332, 0.7012, 0.3379, 0.8906, 0.334, 0.8906, 0.334, 0.7012, 0.3379, 0.7012, 0.3438, 0.8926, 0.3398, 0.8926, 0.3398, 0.7012, 0.3438, 0.7012, 0.3418, 0.8965, 0.3379, 0.7012, 0.3379, 0.7012, 0.332, 0.7012, 0.3359, 0.7012, 0.3418, 0.7012, 0.3438, 0.8965, 0.332, 0.7012, 0.3359, 0.7012, 0.332, 0.8926, 0.332, 0.8965, 0.3379, 0.7012, 0.3418, 0.7012, 0.3359, 0.8965, 0.332, 0.8926, 0.332, 0.8906, 0.334, 0.8926, 0.3398, 0.8965, 0.3379, 0.8965, 0.332])
me_plane_003.materials.append(mat_material)
me_plane_003.use_remesh_preserve_volume = False
me_plane_003.use_remesh_preserve_attributes = False
me_plane_003.use_mirror_vertex_groups = False
me_plane_003.update()

# ---- objects
ob_bush_tempe_la_b_2_002 = bpy.data.objects.new('bush_tempe_la_b_2.002', me_bush_tempe_la_b_2_geometry_002)
ob_bush_tempe_la_a_2 = bpy.data.objects.new('bush_tempe_la_a_2', me_bush_tempe_la_a_2_geometry)
ob_bush_tempe_la_a_1 = bpy.data.objects.new('bush_tempe_la_a_1', me_bush_tempe_la_a_1_geometry)
ob_plane_003 = bpy.data.objects.new('Plane.003', me_plane_003)

# ---- transforms, parenting, visibility, modifiers, constraints
ob_bush_tempe_la_b_2_002.location = (0.0, -0.3126, 0.0)
ob_bush_tempe_la_b_2_002.rotation_euler = (0.0, -0.0, 1.556)
ob_bush_tempe_la_b_2_002.scale = (0.4, 0.4, 0.4)
ob_bush_tempe_la_b_2_002.lineart.crease_threshold = 0.0
ob_bush_tempe_la_a_2.location = (0.0, 0.0, 0.0)
ob_bush_tempe_la_a_2.hide_viewport = True
ob_bush_tempe_la_a_2.lineart.crease_threshold = 0.0
ob_bush_tempe_la_a_1.location = (0.0, 0.0, 0.0)
ob_bush_tempe_la_a_1.hide_viewport = True
ob_bush_tempe_la_a_1.hide_render = True
ob_bush_tempe_la_a_1.lineart.crease_threshold = 0.0
ob_plane_003.location = (0.0, 0.0, 0.0)
ob_plane_003.rotation_euler = (0.0, 1.571, 0.0)
ob_plane_003.lineart.crease_threshold = 0.0

# ---- collection membership
col_collection_1.objects.link(ob_bush_tempe_la_b_2_002)
col_collection_1.objects.link(ob_bush_tempe_la_a_2)
col_collection_1.objects.link(ob_bush_tempe_la_a_1)
col_collection_1.objects.link(ob_plane_003)

# ---- scene / render settings (as saved in the file)
scene.frame_start = 1; scene.frame_end = 250; scene.frame_set(1)
scene.render.engine = 'CYCLES'
scene.render.resolution_percentage = 50
scene.render.dither_intensity = 0.0
scene.cycles.use_denoising = False
scene.cycles.samples = 10
scene.cycles.sampling_pattern = 'TABULATED_SOBOL'
scene.cycles.light_sampling_threshold = 0.0
scene.cycles.use_adaptive_sampling = False
scene.cycles.use_light_tree = False
scene.cycles.blur_glossy = 0.0
scene.cycles.volume_bounces = 1
scene.cycles.pixel_filter_type = 'GAUSSIAN'
scene.cycles.sample_clamp_indirect = 0.0
scene.view_settings.view_transform = 'Standard'
bpy.context.view_layer.update()

# ---- added for rendering (the .blend has no active camera and no usable light): camera, sun
cam_auto = bpy.data.cameras.new('AutoCamera')
cam_auto.lens = 50.0
cam_auto.sensor_width = 36.0
cam_auto.clip_end = 1000.0
ob_auto_camera = bpy.data.objects.new('AutoCamera', cam_auto)
scene.collection.objects.link(ob_auto_camera)
ob_auto_camera.location = (15.8715, -19.3449, 15.9039)
ob_auto_camera.rotation_euler = (1.09748, -7.21219e-08, 0.694738)
scene.camera = ob_auto_camera
light_auto_sun = bpy.data.lights.new('AutoSun', 'SUN')
light_auto_sun.energy = 3.0
light_auto_sun.angle = 0.0523599
ob_auto_sun = bpy.data.objects.new('AutoSun', light_auto_sun)
scene.collection.objects.link(ob_auto_sun)
ob_auto_sun.rotation_euler = (0.872665, 0.174533, 0.523599)
bpy.context.view_layer.update()
